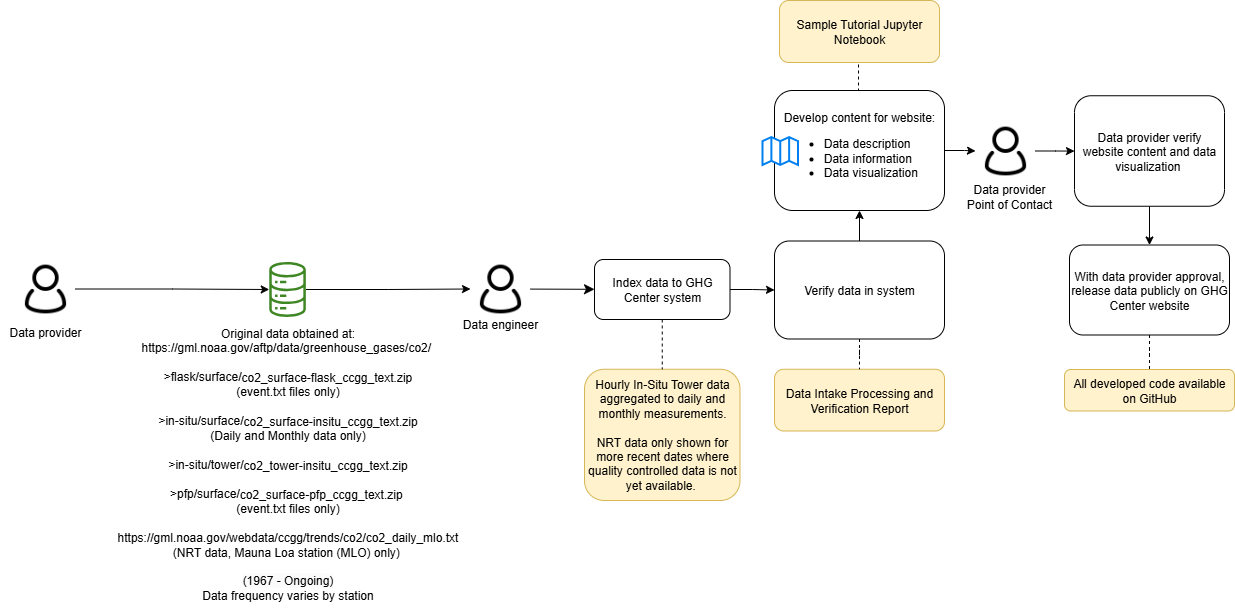

The diagram above was exported from draw.io. Its source (the exported page's mxGraphModel, read from the mxfile embedded in the PNG):
<mxGraphModel dx="2020" dy="773" grid="1" gridSize="10" guides="1" tooltips="1" connect="1" arrows="1" fold="1" page="1" pageScale="1" pageWidth="850" pageHeight="1100" math="0" shadow="0">
  <root>
    <mxCell id="0" />
    <mxCell id="1" parent="0" />
    <mxCell id="2AWwn6I6IpXBRkUVhkOS-42" value="Hourly In-Situ Tower data aggregated to daily and monthly measurements.&lt;div&gt;&lt;br&gt;&lt;/div&gt;&lt;div&gt;NRT data only shown for more recent dates where quality controlled data is not yet available.&amp;nbsp;&lt;/div&gt;" style="rounded=1;whiteSpace=wrap;html=1;fillColor=#fff2cc;strokeColor=#d6b656;" parent="1" vertex="1">
      <mxGeometry x="246" y="1428.75" width="155.5" height="131.25" as="geometry" />
    </mxCell>
    <mxCell id="2AWwn6I6IpXBRkUVhkOS-43" style="edgeStyle=orthogonalEdgeStyle;rounded=0;orthogonalLoop=1;jettySize=auto;html=1;entryX=0;entryY=0.5;entryDx=0;entryDy=0;" parent="1" source="2AWwn6I6IpXBRkUVhkOS-44" target="2AWwn6I6IpXBRkUVhkOS-61" edge="1">
      <mxGeometry relative="1" as="geometry" />
    </mxCell>
    <mxCell id="2AWwn6I6IpXBRkUVhkOS-44" value="" style="sketch=0;outlineConnect=0;fontColor=#232F3E;gradientColor=none;fillColor=#3F8624;strokeColor=none;dashed=0;verticalLabelPosition=bottom;verticalAlign=top;align=center;html=1;fontSize=12;fontStyle=0;aspect=fixed;pointerEvents=1;shape=mxgraph.aws4.iot_analytics_data_store;" parent="1" vertex="1">
      <mxGeometry x="-70" y="1321.5" width="38.08" height="55" as="geometry" />
    </mxCell>
    <mxCell id="2AWwn6I6IpXBRkUVhkOS-46" value="Data Intake Processing and Verification Report" style="rounded=1;whiteSpace=wrap;html=1;fillColor=#fff2cc;strokeColor=#d6b656;" parent="1" vertex="1">
      <mxGeometry x="436" y="1428.75" width="170" height="61.75" as="geometry" />
    </mxCell>
    <mxCell id="2AWwn6I6IpXBRkUVhkOS-47" value="" style="edgeStyle=orthogonalEdgeStyle;rounded=0;orthogonalLoop=1;jettySize=auto;html=1;" parent="1" source="2AWwn6I6IpXBRkUVhkOS-49" target="2AWwn6I6IpXBRkUVhkOS-70" edge="1">
      <mxGeometry relative="1" as="geometry" />
    </mxCell>
    <mxCell id="2AWwn6I6IpXBRkUVhkOS-48" style="edgeStyle=orthogonalEdgeStyle;rounded=0;orthogonalLoop=1;jettySize=auto;html=1;exitX=0.5;exitY=0;exitDx=0;exitDy=0;entryX=0.5;entryY=1;entryDx=0;entryDy=0;endArrow=none;endFill=0;dashed=1;" parent="1" source="2AWwn6I6IpXBRkUVhkOS-49" edge="1">
      <mxGeometry relative="1" as="geometry">
        <mxPoint x="520" y="1122" as="targetPoint" />
      </mxGeometry>
    </mxCell>
    <mxCell id="2AWwn6I6IpXBRkUVhkOS-49" value="Develop content for website:&lt;br&gt;&lt;ul&gt;&lt;li style=&quot;text-align: left;&quot;&gt;Data description&lt;/li&gt;&lt;li style=&quot;text-align: left;&quot;&gt;Data information&lt;/li&gt;&lt;li style=&quot;text-align: left;&quot;&gt;Data visualization&lt;/li&gt;&lt;/ul&gt;" style="rounded=1;whiteSpace=wrap;html=1;" parent="1" vertex="1">
      <mxGeometry x="436" y="1150" width="170" height="120" as="geometry" />
    </mxCell>
    <mxCell id="2AWwn6I6IpXBRkUVhkOS-50" value="" style="html=1;verticalLabelPosition=bottom;align=center;labelBackgroundColor=#ffffff;verticalAlign=top;strokeWidth=2;strokeColor=#0080F0;shadow=0;dashed=0;shape=mxgraph.ios7.icons.map;" parent="1" vertex="1">
      <mxGeometry x="424" y="1196.5" width="35.5" height="28" as="geometry" />
    </mxCell>
    <mxCell id="2AWwn6I6IpXBRkUVhkOS-51" style="edgeStyle=orthogonalEdgeStyle;rounded=0;orthogonalLoop=1;jettySize=auto;html=1;exitX=0.5;exitY=1;exitDx=0;exitDy=0;entryX=0.5;entryY=0;entryDx=0;entryDy=0;" parent="1" source="2AWwn6I6IpXBRkUVhkOS-52" target="2AWwn6I6IpXBRkUVhkOS-54" edge="1">
      <mxGeometry relative="1" as="geometry" />
    </mxCell>
    <mxCell id="2AWwn6I6IpXBRkUVhkOS-52" value="Data provider verify website content and data visualization&amp;nbsp;" style="rounded=1;whiteSpace=wrap;html=1;" parent="1" vertex="1">
      <mxGeometry x="736" y="1155.25" width="150" height="110.5" as="geometry" />
    </mxCell>
    <mxCell id="2AWwn6I6IpXBRkUVhkOS-53" value="" style="edgeStyle=orthogonalEdgeStyle;rounded=0;orthogonalLoop=1;jettySize=auto;html=1;endArrow=none;endFill=0;dashed=1;" parent="1" source="2AWwn6I6IpXBRkUVhkOS-54" target="2AWwn6I6IpXBRkUVhkOS-71" edge="1">
      <mxGeometry relative="1" as="geometry" />
    </mxCell>
    <mxCell id="2AWwn6I6IpXBRkUVhkOS-54" value="With data provider approval, release data publicly on GHG Center website" style="rounded=1;whiteSpace=wrap;html=1;" parent="1" vertex="1">
      <mxGeometry x="731" y="1304.5" width="160" height="90" as="geometry" />
    </mxCell>
    <mxCell id="2AWwn6I6IpXBRkUVhkOS-55" value="&lt;font style=&quot;font-size: 12px;&quot;&gt;Data engineer&lt;/font&gt;" style="rounded=0;whiteSpace=wrap;html=1;strokeColor=none;fillColor=none;fontSize=12;" parent="1" vertex="1">
      <mxGeometry x="117" y="1368.5" width="90" height="30" as="geometry" />
    </mxCell>
    <mxCell id="2AWwn6I6IpXBRkUVhkOS-56" style="edgeStyle=orthogonalEdgeStyle;rounded=0;orthogonalLoop=1;jettySize=auto;html=1;" parent="1" source="2AWwn6I6IpXBRkUVhkOS-57" target="2AWwn6I6IpXBRkUVhkOS-44" edge="1">
      <mxGeometry relative="1" as="geometry" />
    </mxCell>
    <mxCell id="2AWwn6I6IpXBRkUVhkOS-57" value="" style="shape=image;html=1;verticalAlign=top;verticalLabelPosition=bottom;labelBackgroundColor=#ffffff;imageAspect=0;aspect=fixed;image=https://cdn0.iconfinder.com/data/icons/eon-social-media-contact-info-2/32/user_people_person_users_man-128.png" parent="1" vertex="1">
      <mxGeometry x="-323" y="1318.5" width="60" height="60" as="geometry" />
    </mxCell>
    <mxCell id="2AWwn6I6IpXBRkUVhkOS-59" value="&lt;div style=&quot;&quot;&gt;Original data obtained at: &lt;br&gt;&lt;a href=&quot;https://gml.noaa.gov/aftp/data/greenhouse_gases/co2/&quot;&gt;https://gml.noaa.gov/aftp/data/greenhouse_gases/co2/&lt;/a&gt;&amp;nbsp;&lt;/div&gt;&lt;span style=&quot;orphans: 2; text-indent: 0px; widows: 2; text-decoration-thickness: initial; text-decoration-style: initial; text-decoration-color: initial; float: none; display: inline !important;&quot;&gt;&lt;div style=&quot;&quot;&gt;&lt;span style=&quot;background-color: rgb(251, 251, 251);&quot;&gt;&lt;br&gt;&amp;gt;flask/surface/&lt;/span&gt;&lt;a style=&quot;text-decoration-line: none; display: inline-block; vertical-align: middle; text-align: left;&quot; href=&quot;https://gml.noaa.gov/aftp/data/greenhouse_gases/co2/flask/surface/co2_surface-flask_ccgg_text.zip&quot;&gt;&lt;font color=&quot;#000000&quot; style=&quot;font-size: 12px;&quot; face=&quot;Helvetica&quot;&gt;co2_surface-flask_ccgg_text.zip&lt;/font&gt;&lt;/a&gt;&lt;/div&gt;&lt;div style=&quot;&quot;&gt;(event.txt files only)&lt;/div&gt;&lt;div style=&quot;&quot;&gt;&lt;br&gt;&amp;gt;in-situ/surface/&lt;a style=&quot;display: inline-block; vertical-align: middle; text-align: left;&quot; href=&quot;https://gml.noaa.gov/aftp/data/greenhouse_gases/co2/in-situ/surface/co2_surface-insitu_ccgg_text.zip&quot;&gt;&lt;font color=&quot;#000000&quot; style=&quot;font-size: 12px;&quot; face=&quot;Helvetica&quot;&gt;co2_surface-insitu_ccgg_text.zip&lt;/font&gt;&lt;/a&gt;&lt;/div&gt;&lt;div style=&quot;&quot;&gt;(Daily and Monthly data only)&lt;br&gt;&lt;br&gt;&amp;gt;in-situ/tower/&lt;a style=&quot;text-decoration-line: none; display: inline-block; vertical-align: middle; text-align: left;&quot; href=&quot;https://gml.noaa.gov/aftp/data/greenhouse_gases/co2/in-situ/tower/co2_tower-insitu_ccgg_text.zip&quot;&gt;&lt;font color=&quot;#000000&quot; style=&quot;font-size: 12px;&quot; face=&quot;Helvetica&quot;&gt;co2_tower-insitu_ccgg_text.zip&lt;/font&gt;&lt;/a&gt;&lt;br&gt;&lt;br&gt;&amp;gt;pfp/surface/&lt;a style=&quot;display: inline-block; vertical-align: middle; text-align: left;&quot; href=&quot;https://gml.noaa.gov/aftp/data/greenhouse_gases/co2/pfp/surface/co2_surface-pfp_ccgg_text.zip&quot;&gt;&lt;font color=&quot;#000000&quot; style=&quot;font-size: 12px;&quot; face=&quot;Helvetica&quot;&gt;co2_surface-pfp_ccgg_text.zip&lt;/font&gt;&lt;/a&gt;&amp;nbsp;&lt;br&gt;(event.txt files only)&lt;/div&gt;&lt;div style=&quot;&quot;&gt;&lt;br&gt;&lt;/div&gt;&lt;div style=&quot;&quot;&gt;https://gml.noaa.gov/webdata/ccgg/trends/co2/co2_daily_mlo.txt&lt;/div&gt;&lt;div style=&quot;&quot;&gt;(NRT data, Mauna Loa station (MLO) only&lt;span style=&quot;background-color: initial;&quot;&gt;)&lt;/span&gt;&lt;span style=&quot;background-color: initial;&quot;&gt;&amp;nbsp;&lt;/span&gt;&lt;/div&gt;&lt;div style=&quot;&quot;&gt;&lt;span style=&quot;background-color: rgb(251, 251, 251);&quot;&gt;&lt;br&gt;(1967 - Ongoing)&lt;/span&gt;&lt;/div&gt;&lt;/span&gt;&lt;span style=&quot;orphans: 2; text-indent: 0px; widows: 2; background-color: rgb(251, 251, 251); text-decoration-thickness: initial; text-decoration-style: initial; text-decoration-color: initial; float: none; display: inline !important;&quot;&gt;&lt;div style=&quot;color: rgb(0, 0, 0); font-family: Helvetica; font-size: 12px; font-style: normal; font-variant-ligatures: normal; font-variant-caps: normal; font-weight: 400; letter-spacing: normal; text-transform: none; word-spacing: 0px; -webkit-text-stroke-width: 0px;&quot;&gt;Data frequency varies by station&lt;/div&gt;&lt;/span&gt;" style="text;whiteSpace=wrap;html=1;align=center;" parent="1" vertex="1">
      <mxGeometry x="-110.96" y="1378.5" width="120.96" height="291.5" as="geometry" />
    </mxCell>
    <mxCell id="2AWwn6I6IpXBRkUVhkOS-60" value="" style="edgeStyle=none;curved=1;rounded=0;orthogonalLoop=1;jettySize=auto;html=1;fontSize=12;startSize=8;endSize=8;" parent="1" source="2AWwn6I6IpXBRkUVhkOS-61" target="2AWwn6I6IpXBRkUVhkOS-65" edge="1">
      <mxGeometry relative="1" as="geometry" />
    </mxCell>
    <mxCell id="2AWwn6I6IpXBRkUVhkOS-61" value="" style="shape=image;html=1;verticalAlign=top;verticalLabelPosition=bottom;labelBackgroundColor=#ffffff;imageAspect=0;aspect=fixed;image=https://cdn0.iconfinder.com/data/icons/eon-social-media-contact-info-2/32/user_people_person_users_man-128.png" parent="1" vertex="1">
      <mxGeometry x="132" y="1318.5" width="60" height="60" as="geometry" />
    </mxCell>
    <mxCell id="2AWwn6I6IpXBRkUVhkOS-62" value="&lt;font style=&quot;font-size: 12px;&quot;&gt;Data provider&lt;br&gt;Point of Contact&lt;br&gt;&lt;/font&gt;" style="rounded=0;whiteSpace=wrap;html=1;strokeColor=none;fillColor=none;" parent="1" vertex="1">
      <mxGeometry x="626" y="1240.5" width="90" height="30" as="geometry" />
    </mxCell>
    <mxCell id="2AWwn6I6IpXBRkUVhkOS-63" style="edgeStyle=orthogonalEdgeStyle;rounded=0;orthogonalLoop=1;jettySize=auto;html=1;exitX=0.5;exitY=1;exitDx=0;exitDy=0;entryX=0.5;entryY=0;entryDx=0;entryDy=0;dashed=1;endArrow=none;endFill=0;" parent="1" source="2AWwn6I6IpXBRkUVhkOS-65" target="2AWwn6I6IpXBRkUVhkOS-42" edge="1">
      <mxGeometry relative="1" as="geometry" />
    </mxCell>
    <mxCell id="2AWwn6I6IpXBRkUVhkOS-64" value="" style="edgeStyle=orthogonalEdgeStyle;rounded=0;orthogonalLoop=1;jettySize=auto;html=1;" parent="1" source="2AWwn6I6IpXBRkUVhkOS-65" target="2AWwn6I6IpXBRkUVhkOS-68" edge="1">
      <mxGeometry relative="1" as="geometry" />
    </mxCell>
    <mxCell id="2AWwn6I6IpXBRkUVhkOS-65" value="Index data to GHG Center system" style="rounded=1;whiteSpace=wrap;html=1;" parent="1" vertex="1">
      <mxGeometry x="256" y="1319" width="135.5" height="60" as="geometry" />
    </mxCell>
    <mxCell id="2AWwn6I6IpXBRkUVhkOS-66" value="" style="edgeStyle=orthogonalEdgeStyle;rounded=0;orthogonalLoop=1;jettySize=auto;html=1;endArrow=none;endFill=0;dashed=1;" parent="1" source="2AWwn6I6IpXBRkUVhkOS-68" target="2AWwn6I6IpXBRkUVhkOS-46" edge="1">
      <mxGeometry relative="1" as="geometry" />
    </mxCell>
    <mxCell id="2AWwn6I6IpXBRkUVhkOS-67" value="" style="edgeStyle=orthogonalEdgeStyle;rounded=0;orthogonalLoop=1;jettySize=auto;html=1;" parent="1" source="2AWwn6I6IpXBRkUVhkOS-68" target="2AWwn6I6IpXBRkUVhkOS-49" edge="1">
      <mxGeometry relative="1" as="geometry" />
    </mxCell>
    <mxCell id="2AWwn6I6IpXBRkUVhkOS-68" value="Verify data in system" style="rounded=1;whiteSpace=wrap;html=1;strokeWidth=1;" parent="1" vertex="1">
      <mxGeometry x="436" y="1300.5" width="170" height="98" as="geometry" />
    </mxCell>
    <mxCell id="2AWwn6I6IpXBRkUVhkOS-69" value="" style="edgeStyle=orthogonalEdgeStyle;rounded=0;orthogonalLoop=1;jettySize=auto;html=1;" parent="1" source="2AWwn6I6IpXBRkUVhkOS-70" target="2AWwn6I6IpXBRkUVhkOS-52" edge="1">
      <mxGeometry relative="1" as="geometry" />
    </mxCell>
    <mxCell id="2AWwn6I6IpXBRkUVhkOS-70" value="" style="shape=image;html=1;verticalAlign=top;verticalLabelPosition=bottom;labelBackgroundColor=#ffffff;imageAspect=0;aspect=fixed;image=https://cdn0.iconfinder.com/data/icons/eon-social-media-contact-info-2/32/user_people_person_users_man-128.png" parent="1" vertex="1">
      <mxGeometry x="637" y="1180.5" width="60" height="60" as="geometry" />
    </mxCell>
    <mxCell id="2AWwn6I6IpXBRkUVhkOS-71" value="All developed code available on GitHub" style="rounded=1;whiteSpace=wrap;html=1;fillColor=#fff2cc;strokeColor=#d6b656;" parent="1" vertex="1">
      <mxGeometry x="726" y="1429" width="170" height="41.5" as="geometry" />
    </mxCell>
    <mxCell id="2AWwn6I6IpXBRkUVhkOS-72" value="&lt;font style=&quot;font-size: 12px;&quot;&gt;Data provider&lt;/font&gt;" style="rounded=0;whiteSpace=wrap;html=1;strokeColor=none;fillColor=none;fontSize=12;" parent="1" vertex="1">
      <mxGeometry x="-338" y="1376.5" width="90" height="30" as="geometry" />
    </mxCell>
    <mxCell id="ebLKdCjeWrOWwHlnrjOY-1" value="Sample Tutorial Jupyter Notebook" style="rounded=1;whiteSpace=wrap;html=1;fillColor=#fff2cc;strokeColor=#d6b656;" parent="1" vertex="1">
      <mxGeometry x="441" y="1060" width="160" height="62" as="geometry" />
    </mxCell>
  </root>
</mxGraphModel>